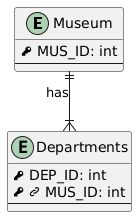

The diagram above was rendered by PlantUML. Its source (embedded in the PNG):
@startuml db
' hide circle

skinparam linetype ortho

!define PK <&key>
!define FK <&link-intact>

entity Museum {
  PK MUS_ID: int
  --
}

entity Departments {
  PK DEP_ID: int
  PK FK MUS_ID: int
  --
}


Museum ||--|{ Departments: has
@enduml